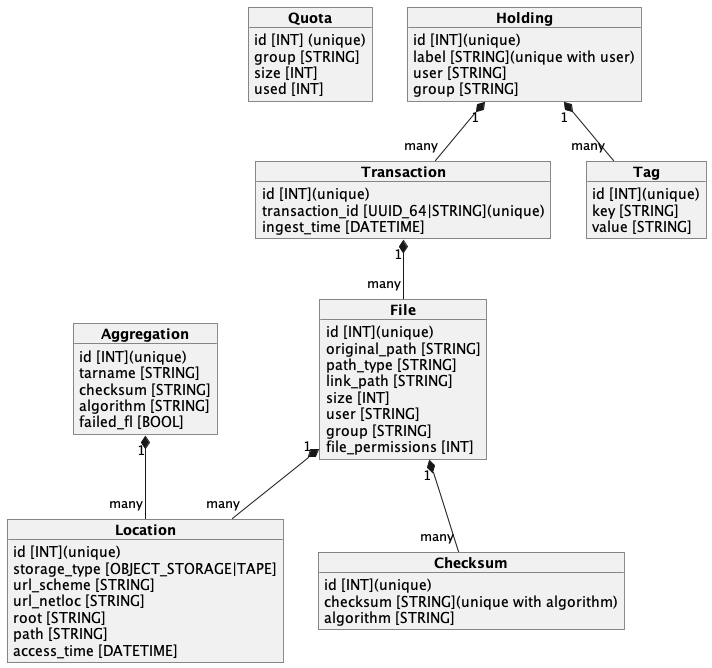

The diagram above was rendered by PlantUML. Its source (embedded in the PNG):
@startuml catalog_db

object "**Quota**" as quota {
    id [INT] (unique)
    group [STRING]
    size [INT]
    used [INT]
}

object "**Holding**" as holding {
    id [INT](unique)
    label [STRING](unique with user)
    user [STRING]
    group [STRING]
}

object "**Transaction**" as transaction {
    id [INT](unique)
    transaction_id [UUID_64|STRING](unique)
    ingest_time [DATETIME]
}

object "**Tag**" as tag {
    id [INT](unique)
    key [STRING]
    value [STRING]
}

object "**Aggregation**" as aggregation {
    id [INT](unique)
    tarname [STRING]
    checksum [STRING]
    algorithm [STRING]
    failed_fl [BOOL]
}

object "**File**" as file {
    id [INT](unique)
    original_path [STRING]
    path_type [STRING]
    link_path [STRING]
    size [INT]
    user [STRING]
    group [STRING]
    file_permissions [INT]
}

object "**Location**" as location {
    id [INT](unique)
    storage_type [OBJECT_STORAGE|TAPE]
    url_scheme [STRING]
    url_netloc [STRING]
    root [STRING]
    path [STRING]
    access_time [DATETIME]
}

object "**Checksum**" as checksum {
    id [INT](unique)
    checksum [STRING](unique with algorithm)
    algorithm [STRING]
}

aggregation "1"  *-- "many" location
'holding "1" *-- "many" aggregation
transaction "1" *-- "many" file
holding "1" *-- "many" transaction
holding "1" *-- "many" tag
file "1" *-- "many" location
file "1" *-- "many" checksum
@enduml